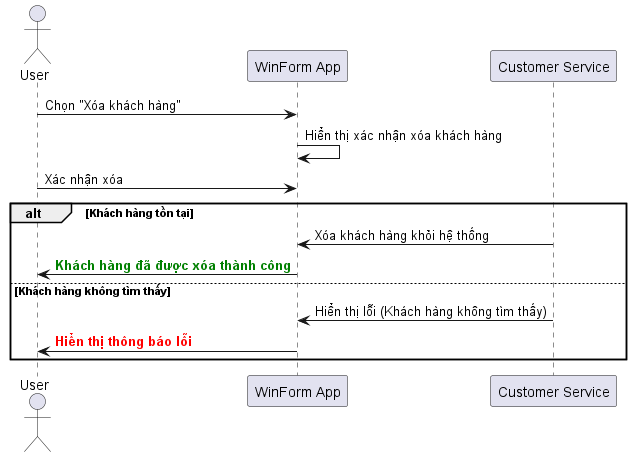

The diagram above was rendered by PlantUML. Its source (embedded in the PNG):
@startuml
actor User
participant "WinForm App" as App
participant "Customer Service" as CustService

User -> App: Chọn "Xóa khách hàng"
App -> App: Hiển thị xác nhận xóa khách hàng
User -> App: Xác nhận xóa
alt Khách hàng tồn tại
    CustService -> App: Xóa khách hàng khỏi hệ thống
    App -> User: <font color=green><b>Khách hàng đã được xóa thành công</b></font>
else Khách hàng không tìm thấy
    CustService -> App: Hiển thị lỗi (Khách hàng không tìm thấy)
    App -> User: <font color=red><b>Hiển thị thông báo lỗi</b></font>
end
@enduml